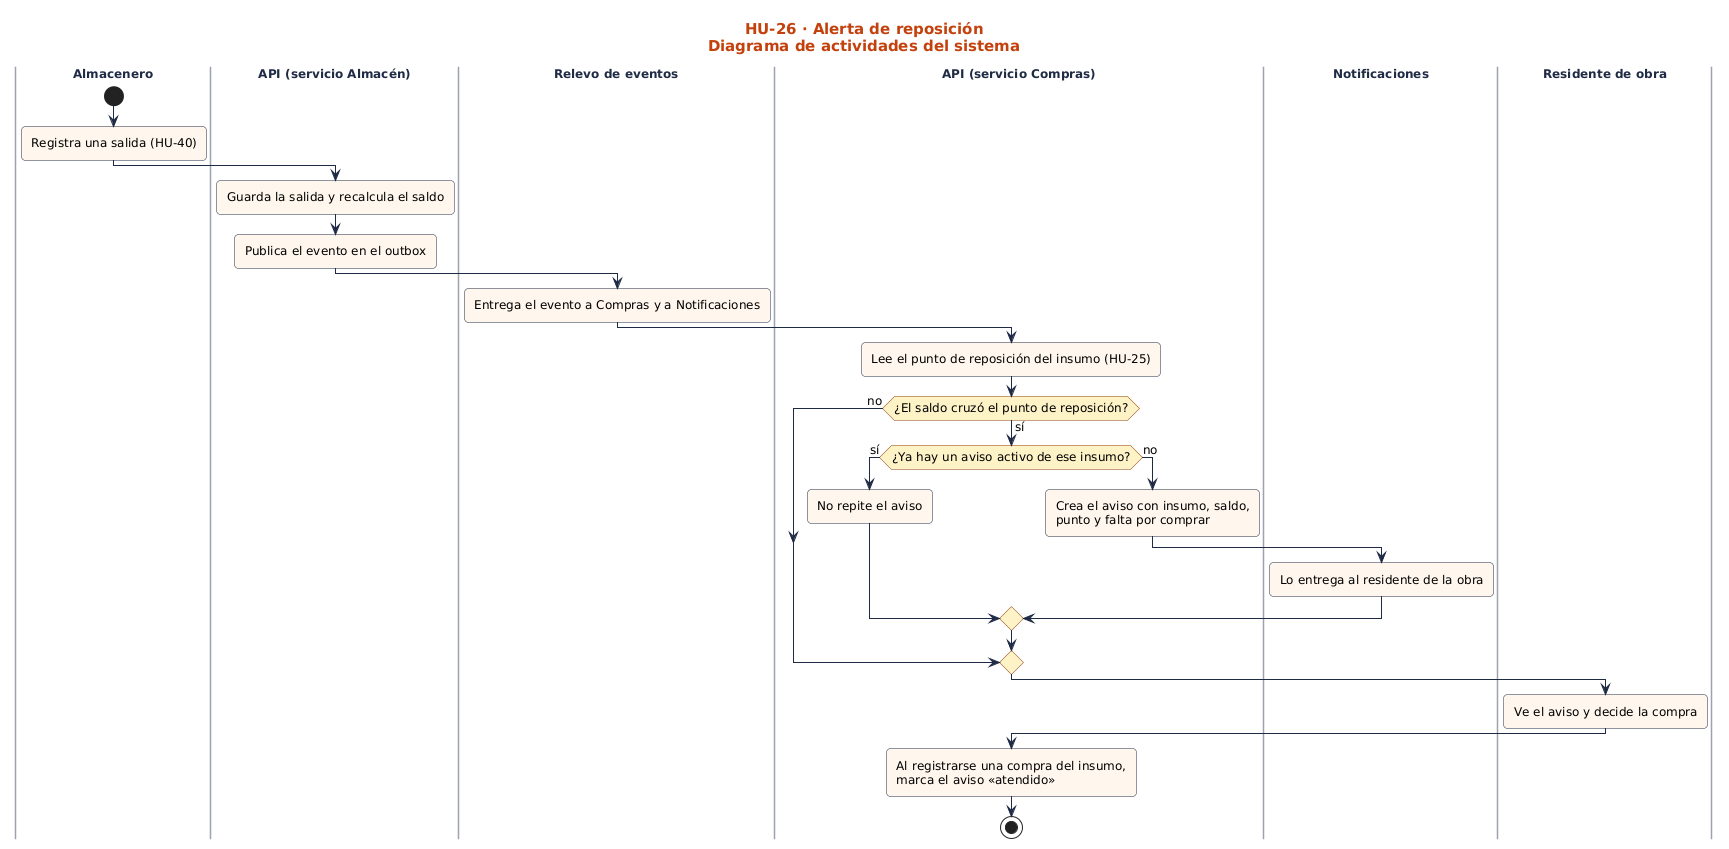

The diagram above was rendered by PlantUML. Its source (embedded in the PNG):
@startuml
!include ../../estilo.iuml
title HU-26 · Alerta de reposición\nDiagrama de actividades del sistema
|Almacenero|
start
:Registra una salida (HU-40);
|API (servicio Almacén)|
:Guarda la salida y recalcula el saldo;
:Publica el evento en el outbox;
|Relevo de eventos|
:Entrega el evento a Compras y a Notificaciones;
|API (servicio Compras)|
:Lee el punto de reposición del insumo (HU-25);
if (¿El saldo cruzó el punto de reposición?) then (sí)
  if (¿Ya hay un aviso activo de ese insumo?) then (sí)
    :No repite el aviso;
  else (no)
    :Crea el aviso con insumo, saldo,\npunto y falta por comprar;
    |Notificaciones|
    :Lo entrega al residente de la obra;
  endif
else (no)
endif
|Residente de obra|
:Ve el aviso y decide la compra;
|API (servicio Compras)|
:Al registrarse una compra del insumo,\nmarca el aviso «atendido»;
stop
@enduml